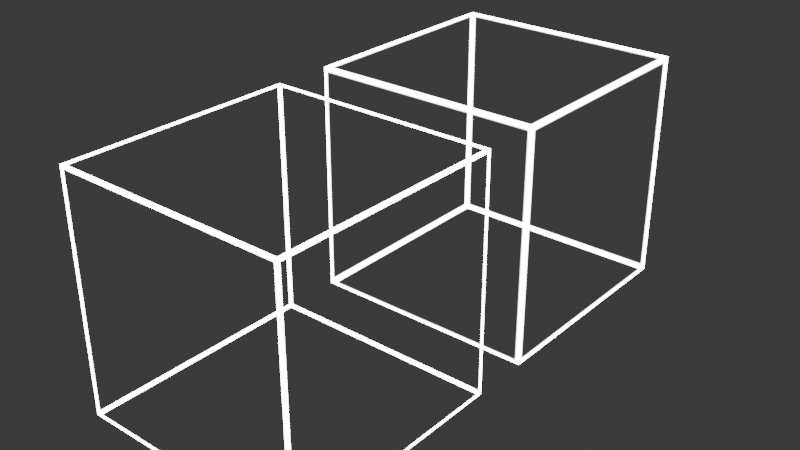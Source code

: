 # Source: mat_blueprint.blend  (saved by Blender 4.0.36; exported with 4.5.12 LTS)
import bpy
from mathutils import Matrix  # noqa: F401  (used for matrix-valued properties, if any)

bpy.ops.wm.read_factory_settings(use_empty=True)
scene = bpy.context.scene
scene.name = 'Scene'

# ---- collections
col_collection = bpy.data.collections.new('Collection'); scene.collection.children.link(col_collection)

# ---- images (referenced by path relative to the original .blend; pixels are not part of the script)
import os
ASSET_DIR = os.environ.get("B2B_ASSET_DIR", "")  # directory of the original .blend (textures are referenced by path, not embedded)
HERE = os.path.dirname(os.path.abspath(__file__))  # packed textures are extracted next to this script under _unpacked/

def load_image(name, relpath, width, height, colorspace="sRGB"):
    """Load a texture the original file referenced (path relative to the .blend, or extracted next to this script)."""
    p = next((c for c in (os.path.join(HERE, relpath), os.path.join(ASSET_DIR, relpath)) if relpath and os.path.exists(c)), "")
    if p:
        img = bpy.data.images.load(p, check_existing=True)
        img.name = name
    else:  # same state as the original file: an image datablock whose file is absent (Cycles renders it pink)
        img = bpy.data.images.new(name, width, height)
        img.source = "FILE"
        img.filepath = "//" + (relpath or name)
    img.colorspace_settings.name = colorspace
    return img
img_blueprint = load_image('blueprint', '_unpacked/blueprint.97aa6282.png', 1024, 1024, 'sRGB')

# ---- materials (node trees are filled in below, after node groups)
mat_mat_blueprint_prebake = bpy.data.materials.new('mat_blueprint_prebake')
mat_mat_blueprint_prebake.alpha_threshold = 0.0
mat_mat_blueprint_prebake.roughness = 0.5
mat_mat_blueprint_prebake.line_color = (0.0, 0.0, 0.0, 1.0)
mat_mat_blueprint = bpy.data.materials.new('mat_blueprint')

# ---- material node trees
mat_mat_blueprint_prebake.use_nodes = True; mat_mat_blueprint_prebake.node_tree.nodes.clear()
_N = mat_mat_blueprint_prebake.node_tree.nodes; _L = mat_mat_blueprint_prebake.node_tree.links
n0 = _N.new('ShaderNodeBevel'); n0.name = 'Bevel'; n0.location = (-731, 442)
n0.samples = 64
n0.inputs[0].default_value = 4.0
n1 = _N.new('ShaderNodeNewGeometry'); n1.name = 'Geometry'; n1.location = (-732, 311)
n2 = _N.new('ShaderNodeVectorMath'); n2.name = 'Vector Math'; n2.location = (-528, 425)
n2.operation = 'DOT_PRODUCT'
n3 = _N.new('ShaderNodeEmission'); n3.name = 'Emission'; n3.location = (-242, 339)
n3.inputs[1].default_value = 16.0
n4 = _N.new('ShaderNodeBsdfTransparent'); n4.name = 'Transparent BSDF'; n4.location = (-241, 220)
n5 = _N.new('ShaderNodeOutputMaterial'); n5.name = 'Material Output'; n5.location = (294, 462)
n6 = _N.new('ShaderNodeMixShader'); n6.name = 'Mix Shader'; n6.location = (66, 442)
n7 = _N.new('ShaderNodeTexImage'); n7.name = 'Image Texture'; n7.location = (-5, 760)
n7.image = img_blueprint
n8 = _N.new('ShaderNodeMath'); n8.name = 'Math'; n8.location = (-317, 503)
n8.operation = 'GREATER_THAN'
n8.inputs[1].default_value = 0.999
_L.new(n0.outputs[0], n2.inputs[0])
_L.new(n1.outputs[1], n2.inputs[1])
_L.new(n2.outputs[1], n8.inputs[0])
_L.new(n8.outputs[0], n6.inputs[0])
_L.new(n6.outputs[0], n5.inputs[0])
_L.new(n3.outputs[0], n6.inputs[1])
_L.new(n4.outputs[0], n6.inputs[2])
n5.is_active_output = True
mat_mat_blueprint.use_nodes = True; mat_mat_blueprint.node_tree.nodes.clear()
_N = mat_mat_blueprint.node_tree.nodes; _L = mat_mat_blueprint.node_tree.links
n0 = _N.new('ShaderNodeOutputMaterial'); n0.name = 'Material Output'; n0.location = (300, 300)
n1 = _N.new('ShaderNodeSeparateXYZ'); n1.name = 'Separate XYZ'; n1.location = (-187, 247)
n2 = _N.new('ShaderNodeBsdfPrincipled'); n2.name = 'Principled BSDF'; n2.location = (10, 300)
n2.inputs[0].default_value = (1.0, 1.0, 1.0, 1.0)
n2.inputs[2].default_value = 1.0
n2.inputs[3].default_value = 1.45
n2.inputs[28].default_value = 16.0
n3 = _N.new('ShaderNodeTexImage'); n3.name = 'Image Texture'; n3.location = (-491, 281)
n3.image = img_blueprint
_L.new(n2.outputs[0], n0.inputs[0])
_L.new(n3.outputs[0], n1.inputs[0])
_L.new(n1.outputs[0], n2.inputs[4])
n0.is_active_output = True

# ---- world
world_world = bpy.data.worlds.new('World'); scene.world = world_world
world_world.use_nodes = True; world_world.node_tree.nodes.clear()
_N = world_world.node_tree.nodes; _L = world_world.node_tree.links
n0 = _N.new('ShaderNodeOutputWorld'); n0.name = 'World Output'; n0.location = (300, 300)
n1 = _N.new('ShaderNodeBackground'); n1.name = 'Background'; n1.location = (10, 300)
n1.inputs[0].default_value = (0.05088, 0.05088, 0.05088, 1.0)
_L.new(n1.outputs[0], n0.inputs[0])
n0.is_active_output = True
world_world.color = (0.05088, 0.05088, 0.05088)
world_world.use_sun_shadow = False
world_world.sun_shadow_jitter_overblur = 0.0

# ---- meshes
me_cube = bpy.data.meshes.new('Cube')
me_cube.from_pydata([(1.0, 1.0, 1.0), (1.0, 1.0, -1.0), (1.0, -1.0, 1.0), (1.0, -1.0, -1.0), (-1.0, 1.0, 1.0), (-1.0, 1.0, -1.0), (-1.0, -1.0, 1.0), (-1.0, -1.0, -1.0)], [], [(0, 4, 6, 2), (3, 2, 6, 7), (7, 6, 4, 5), (5, 1, 3, 7), (1, 0, 2, 3), (5, 4, 0, 1)])
_uv = me_cube.uv_layers.new(name='UVMap')
_uv.uv.foreach_set('vector', [0.625, 0.5, 0.875, 0.5, 0.875, 0.75, 0.625, 0.75, 0.375, 0.75, 0.625, 0.75, 0.625, 1.0, 0.375, 1.0, 0.375, 0.0, 0.625, 0.0, 0.625, 0.25, 0.375, 0.25, 0.125, 0.5, 0.375, 0.5, 0.375, 0.75, 0.125, 0.75, 0.375, 0.5, 0.625, 0.5, 0.625, 0.75, 0.375, 0.75, 0.375, 0.25, 0.625, 0.25, 0.625, 0.5, 0.375, 0.5])
me_cube.materials.append(mat_mat_blueprint_prebake)
me_cube.use_mirror_vertex_groups = False
me_cube.update()
me_cube_001 = bpy.data.meshes.new('Cube.001')
me_cube_001.from_pydata([(1.0, 1.0, 1.0), (1.0, 1.0, -1.0), (1.0, -1.0, 1.0), (1.0, -1.0, -1.0), (-1.0, 1.0, 1.0), (-1.0, 1.0, -1.0), (-1.0, -1.0, 1.0), (-1.0, -1.0, -1.0)], [], [(0, 4, 6, 2), (3, 2, 6, 7), (7, 6, 4, 5), (5, 1, 3, 7), (1, 0, 2, 3), (5, 4, 0, 1)])
_uv = me_cube_001.uv_layers.new(name='UVMap')
_uv.uv.foreach_set('vector', [0.625, 0.5, 0.875, 0.5, 0.875, 0.75, 0.625, 0.75, 0.375, 0.75, 0.625, 0.75, 0.625, 1.0, 0.375, 1.0, 0.375, 0.0, 0.625, 0.0, 0.625, 0.25, 0.375, 0.25, 0.125, 0.5, 0.375, 0.5, 0.375, 0.75, 0.125, 0.75, 0.375, 0.5, 0.625, 0.5, 0.625, 0.75, 0.375, 0.75, 0.375, 0.25, 0.625, 0.25, 0.625, 0.5, 0.375, 0.5])
me_cube_001.materials.append(mat_mat_blueprint)
me_cube_001.use_mirror_vertex_groups = False
me_cube_001.update()

# ---- objects
ob_cube = bpy.data.objects.new('Cube', me_cube)
ob_cube_001 = bpy.data.objects.new('Cube.001', me_cube_001)

# ---- transforms, parenting, visibility, modifiers, constraints
ob_cube.location = (0.0, 0.0, 0.0)
ob_cube.scale = (100.0, 100.0, 100.0)
ob_cube.lock_rotations_4d = False
ob_cube.empty_display_type = 'ARROWS'
ob_cube.lineart.crease_threshold = 0.0
ob_cube_001.location = (0.0, 250.0, 0.0)
ob_cube_001.scale = (100.0, 100.0, 100.0)
ob_cube_001.lock_rotations_4d = False
ob_cube_001.empty_display_type = 'ARROWS'
ob_cube_001.lineart.crease_threshold = 0.0

# ---- collection membership
col_collection.objects.link(ob_cube)
col_collection.objects.link(ob_cube_001)

# ---- scene / render settings (as saved in the file)
scene.frame_start = 1; scene.frame_end = 250; scene.frame_set(1)
scene.render.engine = 'CYCLES'
scene.cycles.sampling_pattern = 'TABULATED_SOBOL'
scene.cycles.bake_type = 'EMIT'
bpy.context.view_layer.update()

# ---- added for rendering (the .blend has no active camera): camera
cam_auto = bpy.data.cameras.new('AutoCamera')
cam_auto.lens = 50.0
cam_auto.sensor_width = 36.0
cam_auto.clip_end = 8630.42
ob_auto_camera = bpy.data.objects.new('AutoCamera', cam_auto)
scene.collection.objects.link(ob_auto_camera)
ob_auto_camera.location = (491.764, -465.116, 393.411)
ob_auto_camera.rotation_euler = (1.09748, -7.21219e-08, 0.694738)
scene.camera = ob_auto_camera
bpy.context.view_layer.update()
